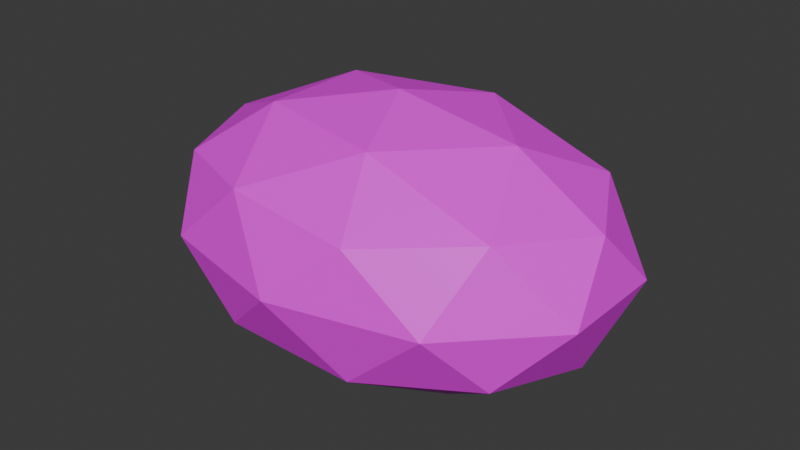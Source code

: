 # Source: moss_rock.blend  (saved by Blender 5.1.30; exported with 4.5.12 LTS)
import bpy
from mathutils import Matrix  # noqa: F401  (used for matrix-valued properties, if any)

bpy.ops.wm.read_factory_settings(use_empty=True)
scene = bpy.context.scene
scene.name = 'Scene'

# ---- collections
col_collection = bpy.data.collections.new('Collection'); scene.collection.children.link(col_collection)

# ---- images (referenced by path relative to the original .blend; pixels are not part of the script)
import os
ASSET_DIR = os.environ.get("B2B_ASSET_DIR", "")  # directory of the original .blend (textures are referenced by path, not embedded)
HERE = os.path.dirname(os.path.abspath(__file__))  # packed textures are extracted next to this script under _unpacked/

def load_image(name, relpath, width, height, colorspace="sRGB"):
    """Load a texture the original file referenced (path relative to the .blend, or extracted next to this script)."""
    p = next((c for c in (os.path.join(HERE, relpath), os.path.join(ASSET_DIR, relpath)) if relpath and os.path.exists(c)), "")
    if p:
        img = bpy.data.images.load(p, check_existing=True)
        img.name = name
    else:  # same state as the original file: an image datablock whose file is absent (Cycles renders it pink)
        img = bpy.data.images.new(name, width, height)
        img.source = "FILE"
        img.filepath = "//" + (relpath or name)
    img.colorspace_settings.name = colorspace
    return img
img_vegetation_atlas_source = load_image('vegetation_atlas_source', 'vegetation_atlas.png', 1024, 1024, 'sRGB')

# ---- materials (node trees are filled in below, after node groups)
mat_shared_vegetation_atlas = bpy.data.materials.new('shared_vegetation_atlas')

# ---- material node trees
mat_shared_vegetation_atlas.use_nodes = True; mat_shared_vegetation_atlas.node_tree.nodes.clear()
_N = mat_shared_vegetation_atlas.node_tree.nodes; _L = mat_shared_vegetation_atlas.node_tree.links
n0 = _N.new('ShaderNodeBsdfPrincipled'); n0.name = 'Principled BSDF'; n0.location = (-200, 100)
n1 = _N.new('ShaderNodeOutputMaterial'); n1.name = 'Material Output'; n1.location = (200, 100)
n2 = _N.new('ShaderNodeTexImage'); n2.name = 'Image Texture'; n2.location = (0, 0)
n2.image = img_vegetation_atlas_source
_L.new(n0.outputs[0], n1.inputs[0])
_L.new(n2.outputs[0], n0.inputs[0])
_L.new(n2.outputs[1], n0.inputs[4])
n1.is_active_output = True

# ---- world
world_world = bpy.data.worlds.new('World'); scene.world = world_world
world_world.use_nodes = True; world_world.node_tree.nodes.clear()
_N = world_world.node_tree.nodes; _L = world_world.node_tree.links
n0 = _N.new('ShaderNodeOutputWorld'); n0.name = 'World Output'; n0.location = (200, 100)
n1 = _N.new('ShaderNodeBackground'); n1.name = 'Background'; n1.location = (-200, 100)
n1.inputs[0].default_value = (0.05088, 0.05088, 0.05088, 1.0)
_L.new(n1.outputs[0], n0.inputs[0])
n0.is_active_output = True
world_world.color = (0.05088, 0.05088, 0.05088)
world_world.sun_shadow_jitter_overblur = 0.0

# ---- meshes
me_icosphere_100 = bpy.data.meshes.new('Icosphere.100')
me_icosphere_100.from_pydata([(0.0, 0.0, -0.15), (0.5789, -0.3154, 0.09875), (-0.2211, -0.5104, 0.09875), (-0.7155, 0.0, 0.09875), (-0.2211, 0.5104, 0.09875), (0.5789, 0.3154, 0.09875), (0.2211, -0.5104, 0.5012), (-0.5789, -0.3154, 0.5012), (-0.5789, 0.3154, 0.5012), (0.2211, 0.5104, 0.5012), (0.7155, 0.0, 0.5012), (0.0, 0.0, 0.75), (-0.13, -0.3, -0.08279), (0.3403, -0.1854, -0.08279), (0.2103, -0.4854, 0.06342), (0.6805, 0.0, 0.06342), (0.3403, 0.1854, -0.08279), (-0.4206, 0.0, -0.08279), (-0.5506, -0.3, 0.06342), (-0.13, 0.3, -0.08279), (-0.5506, 0.3, 0.06342), (0.2103, 0.4854, 0.06342), (0.7608, -0.1854, 0.3), (0.7608, 0.1854, 0.3), (0.0, -0.6, 0.3), (0.4702, -0.4854, 0.3), (-0.7608, -0.1854, 0.3), (-0.4702, -0.4854, 0.3), (-0.4702, 0.4854, 0.3), (-0.7608, 0.1854, 0.3), (0.4702, 0.4854, 0.3), (0.0, 0.6, 0.3), (0.5506, -0.3, 0.5366), (-0.2103, -0.4854, 0.5366), (-0.6805, 0.0, 0.5366), (-0.2103, 0.4854, 0.5366), (0.5506, 0.3, 0.5366), (0.13, -0.3, 0.6828), (0.4206, 0.0, 0.6828), (-0.3403, -0.1854, 0.6828), (-0.3403, 0.1854, 0.6828), (0.13, 0.3, 0.6828)], [], [(0, 13, 12), (1, 13, 15), (0, 12, 17), (0, 17, 19), (0, 19, 16), (1, 15, 22), (2, 14, 24), (3, 18, 26), (4, 20, 28), (5, 21, 30), (1, 22, 25), (2, 24, 27), (3, 26, 29), (4, 28, 31), (5, 30, 23), (6, 32, 37), (7, 33, 39), (8, 34, 40), (9, 35, 41), (10, 36, 38), (38, 41, 11), (38, 36, 41), (36, 9, 41), (41, 40, 11), (41, 35, 40), (35, 8, 40), (40, 39, 11), (40, 34, 39), (34, 7, 39), (39, 37, 11), (39, 33, 37), (33, 6, 37), (37, 38, 11), (37, 32, 38), (32, 10, 38), (23, 36, 10), (23, 30, 36), (30, 9, 36), (31, 35, 9), (31, 28, 35), (28, 8, 35), (29, 34, 8), (29, 26, 34), (26, 7, 34), (27, 33, 7), (27, 24, 33), (24, 6, 33), (25, 32, 6), (25, 22, 32), (22, 10, 32), (30, 31, 9), (30, 21, 31), (21, 4, 31), (28, 29, 8), (28, 20, 29), (20, 3, 29), (26, 27, 7), (26, 18, 27), (18, 2, 27), (24, 25, 6), (24, 14, 25), (14, 1, 25), (22, 23, 10), (22, 15, 23), (15, 5, 23), (16, 21, 5), (16, 19, 21), (19, 4, 21), (19, 20, 4), (19, 17, 20), (17, 3, 20), (17, 18, 3), (17, 12, 18), (12, 2, 18), (15, 16, 5), (15, 13, 16), (13, 0, 16), (12, 14, 2), (12, 13, 14), (13, 1, 14)])
_uv = me_icosphere_100.uv_layers.new(name='UVMap')
_uv.uv.foreach_set('vector', [0.2472, 0.7157, 0.259, 0.692, 0.2683, 0.7234, 0.2704, 0.6745, 0.259, 0.692, 0.2491, 0.6685, 0.2472, 0.7157, 0.2683, 0.7234, 0.2505, 0.7435, 0.2472, 0.7157, 0.2505, 0.7435, 0.2302, 0.7246, 0.2472, 0.7157, 0.2302, 0.7246, 0.2355, 0.6928, 0.2704, 0.6745, 0.2491, 0.6685, 0.2658, 0.6611, 0.2887, 0.7081, 0.2884, 0.6803, 0.3013, 0.6921, 0.1785, 0.7891, 0.1611, 0.7774, 0.1805, 0.7704, 0.3168, 0.8209, 0.3236, 0.8389, 0.3049, 0.8367, 0.3168, 0.7653, 0.3179, 0.7923, 0.3013, 0.7752, 0.2592, 0.7758, 0.2493, 0.7846, 0.2442, 0.7643, 0.2887, 0.7081, 0.3013, 0.6921, 0.3013, 0.7248, 0.1785, 0.7891, 0.1805, 0.7704, 0.1972, 0.7891, 0.3168, 0.8209, 0.3049, 0.8367, 0.3013, 0.8079, 0.3168, 0.7653, 0.3013, 0.7752, 0.3049, 0.7511, 0.3168, 0.6791, 0.3236, 0.6611, 0.3316, 0.6886, 0.3168, 0.7347, 0.3179, 0.7077, 0.3316, 0.7213, 0.2132, 0.7487, 0.1917, 0.755, 0.2022, 0.7316, 0.2279, 0.6951, 0.2246, 0.724, 0.2109, 0.7001, 0.1958, 0.6611, 0.2144, 0.6725, 0.192, 0.6801, 0.192, 0.6801, 0.2109, 0.7001, 0.1898, 0.7081, 0.192, 0.6801, 0.2144, 0.6725, 0.2109, 0.7001, 0.2144, 0.6725, 0.2279, 0.6951, 0.2109, 0.7001, 0.2109, 0.7001, 0.2022, 0.7316, 0.1898, 0.7081, 0.2109, 0.7001, 0.2246, 0.724, 0.2022, 0.7316, 0.2246, 0.724, 0.2132, 0.7487, 0.2022, 0.7316, 0.2022, 0.7316, 0.178, 0.7311, 0.1898, 0.7081, 0.2022, 0.7316, 0.1917, 0.755, 0.178, 0.7311, 0.1917, 0.755, 0.1719, 0.7479, 0.178, 0.7311, 0.178, 0.7311, 0.1717, 0.6993, 0.1898, 0.7081, 0.178, 0.7311, 0.1611, 0.7227, 0.1717, 0.6993, 0.3179, 0.7077, 0.3168, 0.6791, 0.3316, 0.6886, 0.1717, 0.6993, 0.192, 0.6801, 0.1898, 0.7081, 0.1717, 0.6993, 0.1751, 0.6717, 0.192, 0.6801, 0.1751, 0.6717, 0.1958, 0.6611, 0.192, 0.6801, 0.2493, 0.8096, 0.2302, 0.8174, 0.2353, 0.7971, 0.2493, 0.8096, 0.2442, 0.8299, 0.2302, 0.8174, 0.3013, 0.7752, 0.2887, 0.7919, 0.2884, 0.7668, 0.3013, 0.8079, 0.2884, 0.8197, 0.2887, 0.7919, 0.3013, 0.8079, 0.3049, 0.8367, 0.2884, 0.8197, 0.2279, 0.7426, 0.2132, 0.7487, 0.2246, 0.724, 0.1972, 0.7891, 0.1993, 0.7704, 0.2105, 0.7891, 0.1972, 0.7891, 0.1805, 0.7704, 0.1993, 0.7704, 0.1805, 0.7704, 0.1821, 0.7572, 0.1993, 0.7704, 0.3013, 0.7248, 0.3179, 0.7077, 0.3168, 0.7347, 0.3013, 0.7248, 0.3013, 0.6921, 0.3179, 0.7077, 0.3013, 0.6921, 0.3168, 0.6791, 0.3179, 0.7077, 0.3049, 0.6633, 0.3236, 0.6611, 0.3168, 0.6791, 0.2442, 0.7643, 0.2493, 0.7846, 0.2302, 0.7768, 0.2493, 0.7846, 0.2353, 0.7971, 0.2302, 0.7768, 0.3013, 0.7752, 0.3013, 0.8079, 0.2887, 0.7919, 0.3013, 0.7752, 0.3179, 0.7923, 0.3013, 0.8079, 0.3179, 0.7923, 0.3168, 0.8209, 0.3013, 0.8079, 0.2069, 0.8076, 0.1972, 0.7891, 0.2105, 0.7891, 0.2069, 0.8076, 0.1881, 0.8076, 0.1972, 0.7891, 0.1881, 0.8076, 0.1785, 0.7891, 0.1972, 0.7891, 0.3049, 0.7489, 0.3013, 0.7248, 0.3168, 0.7347, 0.1805, 0.7704, 0.1611, 0.7774, 0.1633, 0.7587, 0.2884, 0.7332, 0.2887, 0.7081, 0.3013, 0.7248, 0.3013, 0.6921, 0.3049, 0.6633, 0.3168, 0.6791, 0.3013, 0.6921, 0.2884, 0.6803, 0.3049, 0.6633, 0.2819, 0.6991, 0.2704, 0.6745, 0.2862, 0.68, 0.2493, 0.7846, 0.2493, 0.8096, 0.2353, 0.7971, 0.2493, 0.7846, 0.2633, 0.7971, 0.2493, 0.8096, 0.2633, 0.7971, 0.2592, 0.8184, 0.2493, 0.8096, 0.3316, 0.7787, 0.3179, 0.7923, 0.3168, 0.7653, 0.3316, 0.7787, 0.3316, 0.8114, 0.3179, 0.7923, 0.3316, 0.8114, 0.3168, 0.8209, 0.3179, 0.7923, 0.3316, 0.8114, 0.3236, 0.8389, 0.3168, 0.8209, 0.2302, 0.7246, 0.2505, 0.7435, 0.2352, 0.7518, 0.1658, 0.8003, 0.1785, 0.7891, 0.1881, 0.8076, 0.2505, 0.7435, 0.2734, 0.7506, 0.2558, 0.7621, 0.2505, 0.7435, 0.2683, 0.7234, 0.2734, 0.7506, 0.2683, 0.7234, 0.2862, 0.7278, 0.2734, 0.7506, 0.2491, 0.6685, 0.2355, 0.6928, 0.2303, 0.6758, 0.2491, 0.6685, 0.259, 0.692, 0.2355, 0.6928, 0.259, 0.692, 0.2472, 0.7157, 0.2355, 0.6928, 0.2683, 0.7234, 0.2819, 0.6991, 0.2862, 0.7278, 0.2683, 0.7234, 0.259, 0.692, 0.2819, 0.6991, 0.259, 0.692, 0.2704, 0.6745, 0.2819, 0.6991])
_ca = me_icosphere_100.color_attributes.new('wind_mask', 'FLOAT_COLOR', 'POINT')
_ca.data.foreach_set('color', [0.0, 0.0, 0.0, 1.0, 0.0, 0.0, 0.0, 1.0, 0.0, 0.0, 0.0, 1.0, 0.0, 0.0, 0.0, 1.0, 0.0, 0.0, 0.0, 1.0, 0.0, 0.0, 0.0, 1.0, 0.0, 0.0, 0.0, 1.0, 0.0, 0.0, 0.0, 1.0, 0.0, 0.0, 0.0, 1.0, 0.0, 0.0, 0.0, 1.0, 0.0, 0.0, 0.0, 1.0, 0.0, 0.0, 0.0, 1.0, 0.0, 0.0, 0.0, 1.0, 0.0, 0.0, 0.0, 1.0, 0.0, 0.0, 0.0, 1.0, 0.0, 0.0, 0.0, 1.0, 0.0, 0.0, 0.0, 1.0, 0.0, 0.0, 0.0, 1.0, 0.0, 0.0, 0.0, 1.0, 0.0, 0.0, 0.0, 1.0, 0.0, 0.0, 0.0, 1.0, 0.0, 0.0, 0.0, 1.0, 0.0, 0.0, 0.0, 1.0, 0.0, 0.0, 0.0, 1.0, 0.0, 0.0, 0.0, 1.0, 0.0, 0.0, 0.0, 1.0, 0.0, 0.0, 0.0, 1.0, 0.0, 0.0, 0.0, 1.0, 0.0, 0.0, 0.0, 1.0, 0.0, 0.0, 0.0, 1.0, 0.0, 0.0, 0.0, 1.0, 0.0, 0.0, 0.0, 1.0, 0.0, 0.0, 0.0, 1.0, 0.0, 0.0, 0.0, 1.0, 0.0, 0.0, 0.0, 1.0, 0.0, 0.0, 0.0, 1.0, 0.0, 0.0, 0.0, 1.0, 0.0, 0.0, 0.0, 1.0, 0.0, 0.0, 0.0, 1.0, 0.0, 0.0, 0.0, 1.0, 0.0, 0.0, 0.0, 1.0, 0.0, 0.0, 0.0, 1.0])
me_icosphere_100.materials.append(mat_shared_vegetation_atlas)
me_icosphere_100.update()

# ---- objects
ob_stone_body = bpy.data.objects.new('stone_body', me_icosphere_100)
ob_socket_ground = bpy.data.objects.new('socket_ground', None)

# ---- transforms, parenting, visibility, modifiers, constraints
ob_stone_body.location = (0.0, 0.0, 0.0)
ob_socket_ground.location = (0.0, 0.0, 0.0)

# ---- collection membership
col_collection.objects.link(ob_stone_body)
col_collection.objects.link(ob_socket_ground)

# ---- scene / render settings (as saved in the file)
scene.frame_start = 1; scene.frame_end = 250; scene.frame_set(1)
scene.render.engine = 'BLENDER_EEVEE_NEXT'
scene.render.bake_bias = 0.0
scene.render.bake_samples = 0
scene.cycles.sampling_pattern = 'TABULATED_SOBOL'
scene.eevee.use_volume_custom_range = False
bpy.context.view_layer.update()

# ---- added for rendering (the .blend has no active camera and no usable light): camera, sun
cam_auto = bpy.data.cameras.new('AutoCamera')
cam_auto.lens = 50.0
cam_auto.sensor_width = 36.0
cam_auto.clip_end = 1000.0
ob_auto_camera = bpy.data.objects.new('AutoCamera', cam_auto)
scene.collection.objects.link(ob_auto_camera)
ob_auto_camera.location = (1.97694, -2.37233, 1.88155)
ob_auto_camera.rotation_euler = (1.09748, -7.21219e-08, 0.694738)
scene.camera = ob_auto_camera
light_auto_sun = bpy.data.lights.new('AutoSun', 'SUN')
light_auto_sun.energy = 3.0
light_auto_sun.angle = 0.0523599
ob_auto_sun = bpy.data.objects.new('AutoSun', light_auto_sun)
scene.collection.objects.link(ob_auto_sun)
ob_auto_sun.rotation_euler = (0.872665, 0.174533, 0.523599)
bpy.context.view_layer.update()
